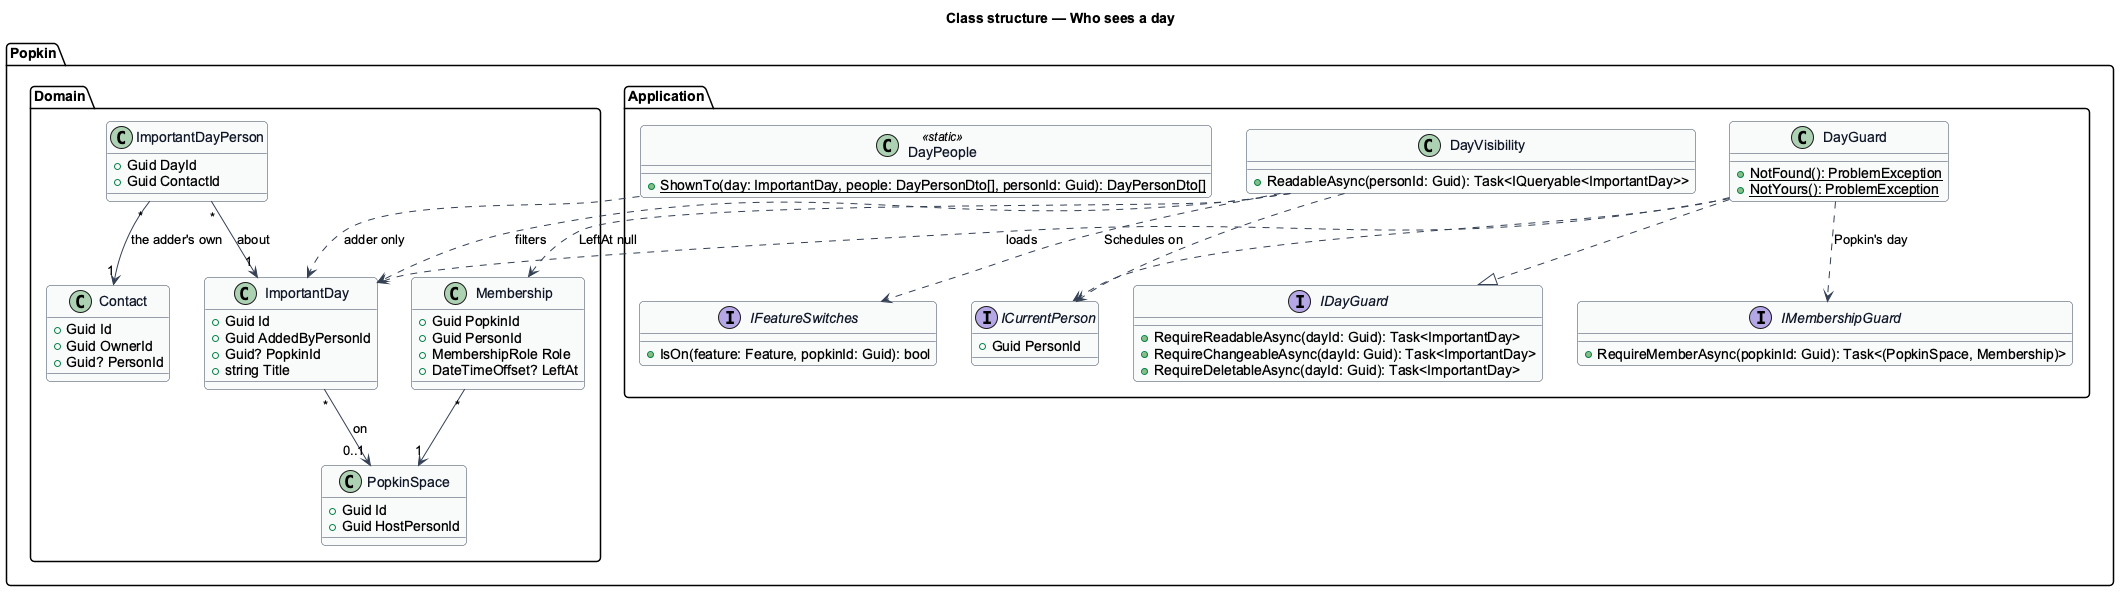

The diagram above was rendered by PlantUML. Its source (embedded in the PNG):
@startuml
skinparam backgroundColor #FFFFFF
skinparam shadowing false
skinparam roundcorner 8
skinparam defaultFontName Arial
skinparam ArrowColor #344054
skinparam class {
  BorderColor #344054
  FontColor #101828
  BackgroundColor #F9FAFB
}
title Class structure — Who sees a day

package "Popkin.Domain" {
  class ImportantDay {
    +Guid Id
    +Guid AddedByPersonId
    +Guid? PopkinId
    +string Title
  }
  class ImportantDayPerson {
    +Guid DayId
    +Guid ContactId
  }
  class Contact {
    +Guid Id
    +Guid OwnerId
    +Guid? PersonId
  }
  class Membership {
    +Guid PopkinId
    +Guid PersonId
    +MembershipRole Role
    +DateTimeOffset? LeftAt
  }
  class PopkinSpace {
    +Guid Id
    +Guid HostPersonId
  }
}
package "Popkin.Application" {
  interface ICurrentPerson {
    +Guid PersonId
  }
  interface IMembershipGuard {
    +RequireMemberAsync(popkinId: Guid): Task<(PopkinSpace, Membership)>
  }
  interface IFeatureSwitches {
    +IsOn(feature: Feature, popkinId: Guid): bool
  }
  class DayVisibility {
    +ReadableAsync(personId: Guid): Task<IQueryable<ImportantDay>>
  }
  interface IDayGuard {
    +RequireReadableAsync(dayId: Guid): Task<ImportantDay>
    +RequireChangeableAsync(dayId: Guid): Task<ImportantDay>
    +RequireDeletableAsync(dayId: Guid): Task<ImportantDay>
  }
  class DayGuard {
    +{static} NotFound(): ProblemException
    +{static} NotYours(): ProblemException
  }
  class DayPeople <<static>> {
    +{static} ShownTo(day: ImportantDay, people: DayPersonDto[], personId: Guid): DayPersonDto[]
  }
}
ImportantDayPerson "*" --> "1" ImportantDay : about
ImportantDayPerson "*" --> "1" Contact : the adder's own
ImportantDay "*" --> "0..1" PopkinSpace : on
Membership "*" --> "1" PopkinSpace
DayGuard ..|> IDayGuard
DayGuard ..> ICurrentPerson
DayGuard ..> IMembershipGuard : Popkin's day
DayGuard ..> ImportantDay : loads
DayVisibility ..> ICurrentPerson
DayVisibility ..> Membership : LeftAt null
DayVisibility ..> IFeatureSwitches : Schedules on
DayVisibility ..> ImportantDay : filters
DayPeople ..> ImportantDay : adder only
@enduml